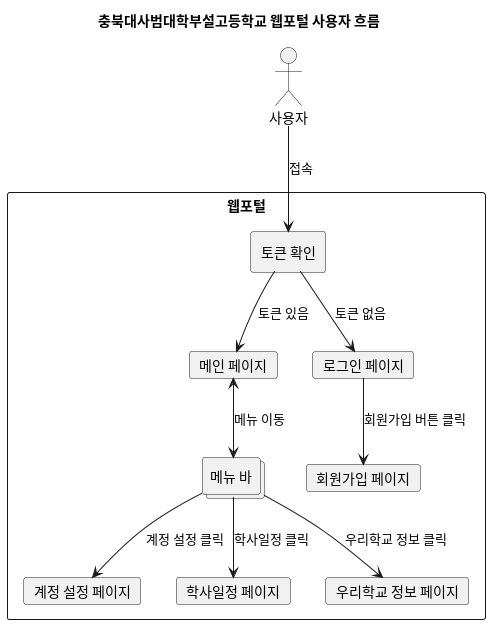

The diagram above was rendered by PlantUML. Its source (embedded in the PNG):
@startuml User
title 충북대사범대학부설고등학교 웹포털 사용자 흐름

actor "사용자" as user

rectangle "웹포털" {
    card "메인 페이지" as main
    rectangle "토큰 확인" as token_check
    collections "메뉴 바" as menu
    card "로그인 페이지" as login
    card "회원가입 페이지" as register
    card "계정 설정 페이지" as account_settings
    card "학사일정 페이지" as calendar_page
    card "우리학교 정보 페이지" as materials_page
}

user --> token_check : 접속

token_check --> main : 토큰 있음
token_check --> login : 토큰 없음

login --> register : 회원가입 버튼 클릭
main <--> menu : 메뉴 이동
menu --> account_settings : 계정 설정 클릭
menu --> calendar_page : 학사일정 클릭
menu --> materials_page : 우리학교 정보 클릭

@enduml